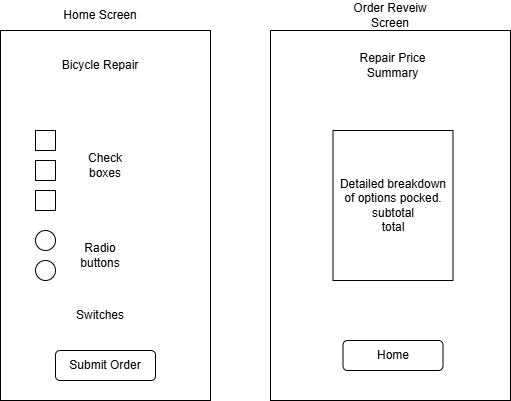

The diagram above was exported from draw.io. Its source (the exported page's mxGraphModel, read from the mxfile embedded in the PNG):
<mxGraphModel dx="512" dy="618" grid="1" gridSize="10" guides="1" tooltips="1" connect="1" arrows="1" fold="1" page="1" pageScale="1" pageWidth="850" pageHeight="1100" math="0" shadow="0">
  <root>
    <mxCell id="0" />
    <mxCell id="1" parent="0" />
    <mxCell id="ikCjEBv5yVXt2LUBm0wR-1" parent="1" style="rounded=0;whiteSpace=wrap;html=1;" value="" vertex="1">
      <mxGeometry height="370" width="210" x="70" y="150" as="geometry" />
    </mxCell>
    <mxCell id="ikCjEBv5yVXt2LUBm0wR-2" parent="1" style="text;html=1;whiteSpace=wrap;strokeColor=none;fillColor=none;align=center;verticalAlign=middle;rounded=0;" value="Home Screen" vertex="1">
      <mxGeometry height="30" width="80" x="130" y="120" as="geometry" />
    </mxCell>
    <mxCell id="ikCjEBv5yVXt2LUBm0wR-3" parent="1" style="text;html=1;whiteSpace=wrap;strokeColor=none;fillColor=none;align=center;verticalAlign=middle;rounded=0;" value="Bicycle Repair" vertex="1">
      <mxGeometry height="30" width="80" x="130" y="170" as="geometry" />
    </mxCell>
    <mxCell id="ikCjEBv5yVXt2LUBm0wR-4" parent="1" style="rounded=1;whiteSpace=wrap;html=1;" value="Submit Order" vertex="1">
      <mxGeometry height="30" width="100" x="125" y="470" as="geometry" />
    </mxCell>
    <mxCell id="ikCjEBv5yVXt2LUBm0wR-5" parent="1" style="whiteSpace=wrap;html=1;aspect=fixed;" value="" vertex="1">
      <mxGeometry height="20" width="20" x="105" y="250" as="geometry" />
    </mxCell>
    <mxCell id="ikCjEBv5yVXt2LUBm0wR-6" parent="1" style="whiteSpace=wrap;html=1;aspect=fixed;" value="" vertex="1">
      <mxGeometry height="20" width="20" x="105" y="280" as="geometry" />
    </mxCell>
    <mxCell id="ikCjEBv5yVXt2LUBm0wR-7" parent="1" style="whiteSpace=wrap;html=1;aspect=fixed;" value="" vertex="1">
      <mxGeometry height="20" width="20" x="105" y="310" as="geometry" />
    </mxCell>
    <mxCell id="ikCjEBv5yVXt2LUBm0wR-8" parent="1" style="ellipse;whiteSpace=wrap;html=1;aspect=fixed;" value="" vertex="1">
      <mxGeometry height="20" width="20" x="105" y="350" as="geometry" />
    </mxCell>
    <mxCell id="ikCjEBv5yVXt2LUBm0wR-9" parent="1" style="ellipse;whiteSpace=wrap;html=1;aspect=fixed;" value="" vertex="1">
      <mxGeometry height="20" width="20" x="105" y="380" as="geometry" />
    </mxCell>
    <mxCell id="ikCjEBv5yVXt2LUBm0wR-10" parent="1" style="text;html=1;whiteSpace=wrap;strokeColor=none;fillColor=none;align=center;verticalAlign=middle;rounded=0;" value="Check boxes" vertex="1">
      <mxGeometry height="30" width="60" x="145" y="270" as="geometry" />
    </mxCell>
    <mxCell id="ikCjEBv5yVXt2LUBm0wR-11" parent="1" style="text;html=1;whiteSpace=wrap;strokeColor=none;fillColor=none;align=center;verticalAlign=middle;rounded=0;" value="Radio buttons" vertex="1">
      <mxGeometry height="30" width="60" x="140" y="360" as="geometry" />
    </mxCell>
    <mxCell id="ikCjEBv5yVXt2LUBm0wR-12" parent="1" style="text;html=1;whiteSpace=wrap;strokeColor=none;fillColor=none;align=center;verticalAlign=middle;rounded=0;" value="Switches" vertex="1">
      <mxGeometry height="30" width="60" x="140" y="420" as="geometry" />
    </mxCell>
    <mxCell id="ikCjEBv5yVXt2LUBm0wR-14" parent="1" style="rounded=0;whiteSpace=wrap;html=1;" value="" vertex="1">
      <mxGeometry height="370" width="240" x="340" y="150" as="geometry" />
    </mxCell>
    <mxCell id="ikCjEBv5yVXt2LUBm0wR-15" parent="1" style="text;html=1;whiteSpace=wrap;strokeColor=none;fillColor=none;align=center;verticalAlign=middle;rounded=0;" value="Order Reveiw Screen" vertex="1">
      <mxGeometry height="30" width="90" x="415" y="120" as="geometry" />
    </mxCell>
    <mxCell id="ikCjEBv5yVXt2LUBm0wR-16" parent="1" style="text;html=1;whiteSpace=wrap;strokeColor=none;fillColor=none;align=center;verticalAlign=middle;rounded=0;" value="Repair Price Summary" vertex="1">
      <mxGeometry height="30" width="85" x="420" y="170" as="geometry" />
    </mxCell>
    <mxCell id="ikCjEBv5yVXt2LUBm0wR-18" parent="1" style="rounded=0;whiteSpace=wrap;html=1;" value="Detailed breakdown of options pocked.&lt;div&gt;subtotal&lt;/div&gt;&lt;div&gt;total&lt;/div&gt;" vertex="1">
      <mxGeometry height="150" width="120" x="402.5" y="250" as="geometry" />
    </mxCell>
    <mxCell id="ikCjEBv5yVXt2LUBm0wR-19" parent="1" style="rounded=1;whiteSpace=wrap;html=1;" value="Home" vertex="1">
      <mxGeometry height="30" width="100" x="412.5" y="460" as="geometry" />
    </mxCell>
  </root>
</mxGraphModel>